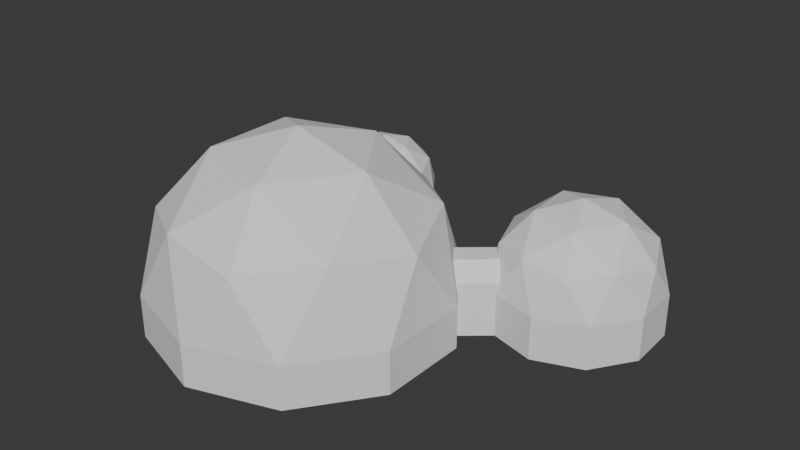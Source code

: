 # Source: Observatory.blend  (saved by Blender 5.1.30; exported with 4.5.12 LTS)
import bpy
from mathutils import Matrix  # noqa: F401  (used for matrix-valued properties, if any)

bpy.ops.wm.read_factory_settings(use_empty=True)
scene = bpy.context.scene
scene.name = 'Scene'

# ---- collections
col_collection = bpy.data.collections.new('Collection'); scene.collection.children.link(col_collection)

# ---- world
world_world = bpy.data.worlds.new('World'); scene.world = world_world
world_world.use_nodes = True; world_world.node_tree.nodes.clear()
_N = world_world.node_tree.nodes; _L = world_world.node_tree.links
n0 = _N.new('ShaderNodeOutputWorld'); n0.name = 'World Output'; n0.location = (200, 100)
n1 = _N.new('ShaderNodeBackground'); n1.name = 'Background'; n1.location = (-200, 100)
n1.inputs[0].default_value = (0.05088, 0.05088, 0.05088, 1.0)
_L.new(n1.outputs[0], n0.inputs[0])
n0.is_active_output = True
world_world.color = (0.05088, 0.05088, 0.05088)
world_world.sun_shadow_jitter_overblur = 0.0

# ---- meshes
me_cube_001 = bpy.data.meshes.new('Cube.001')
me_cube_001.from_pydata([(1.958, 0.007255, -0.004265), (1.662, 0.3549, -0.004265), (2.624, 0.5745, -0.004265), (2.328, 0.9222, -0.004265), (1.958, 0.007255, 0.09628), (1.872, 0.1078, 0.2283), (1.748, 0.2544, 0.2283), (1.662, 0.3549, 0.09628), (2.539, 0.6751, 0.2283), (2.624, 0.5745, 0.09628), (2.328, 0.9222, 0.09628), (2.414, 0.8217, 0.2283), (1.958, 0.007255, -0.3681), (1.662, 0.3549, -0.3681), (2.624, 0.5745, -0.3681), (2.328, 0.9222, -0.3681), (1.422, -1.414, 0.5601), (0.1696, -1.007, 0.5601), (0.1696, 0.3101, 0.5601), (1.422, 0.717, 0.5601), (2.196, -0.3483, 0.56), (1.076, -0.3483, 1.252), (2.267, -0.7352, 0.0), (2.267, 0.03871, 0.0), (1.076, -1.601, 0.0), (1.812, -1.361, 0.0), (-0.1152, -0.7352, 0.0), (0.3397, -1.361, 0.0), (0.3397, 0.6649, 0.0), (-0.1152, 0.03871, 0.0), (1.812, 0.6649, 0.0), (1.076, 0.904, 0.0), (1.938, -0.9744, 0.6584), (0.7466, -1.361, 0.6584), (0.0105, -0.3483, 0.6584), (0.7466, 0.6649, 0.6584), (1.938, 0.2779, 0.6584), (1.279, -0.9744, 1.065), (1.734, -0.3483, 1.065), (0.5431, -0.7352, 1.065), (0.5431, 0.03871, 1.065), (1.279, 0.2779, 1.065), (2.267, -0.7352, -0.3639), (2.267, 0.03871, -0.3639), (1.076, -1.601, -0.3639), (1.812, -1.361, -0.3639), (-0.1152, -0.7352, -0.3639), (0.3397, -1.361, -0.3639), (0.3397, 0.6649, -0.3639), (-0.1152, 0.03871, -0.3639), (1.812, 0.6649, -0.3639), (1.076, 0.904, -0.3639), (0.5615, 0.9886, 0.2059), (0.1008, 1.137, 0.2059), (0.09964, 1.621, 0.2059), (0.5597, 1.772, 0.2059), (0.8451, 1.381, 0.2059), (0.4333, 1.38, 0.4604), (0.8715, 1.239, 0.0), (0.8709, 1.523, 0.0), (0.4344, 0.9195, 0.0), (0.7048, 1.008, 0.0), (-0.004185, 1.237, 0.0), (0.1636, 1.007, 0.0), (0.1619, 1.752, 0.0), (-0.004846, 1.521, 0.0), (0.7031, 1.753, 0.0), (0.4323, 1.84, 0.0), (0.7507, 1.15, 0.242), (0.3132, 1.007, 0.242), (0.04171, 1.379, 0.242), (0.3115, 1.752, 0.242), (0.7496, 1.611, 0.242), (0.5087, 1.15, 0.3916), (0.6754, 1.38, 0.3916), (0.2379, 1.237, 0.3916), (0.2372, 1.522, 0.3916), (0.5076, 1.61, 0.3916), (0.8715, 1.239, -0.3639), (0.8709, 1.523, -0.3639), (0.4344, 0.9195, -0.3639), (0.7048, 1.008, -0.3639), (-0.004185, 1.237, -0.3639), (0.1636, 1.007, -0.3639), (0.1619, 1.752, -0.3639), (-0.004846, 1.521, -0.3639), (0.7031, 1.753, -0.3639), (0.4323, 1.84, -0.3639), (2.955, 0.3729, 0.3114), (2.249, 0.5677, 0.3114), (2.216, 1.299, 0.3114), (2.901, 1.556, 0.3114), (3.358, 0.984, 0.3114), (2.736, 0.956, 0.6964), (3.407, 0.7707, 0.0), (3.388, 1.201, 0.0), (2.767, 0.2603, 0.0), (3.17, 0.4115, 0.0), (2.084, 0.7114, 0.0), (2.352, 0.3749, 0.0), (2.302, 1.501, 0.0), (2.064, 1.141, 0.0), (3.119, 1.537, 0.0), (2.704, 1.652, 0.0), (3.23, 0.6297, 0.3661), (2.578, 0.385, 0.3661), (2.144, 0.9295, 0.3661), (2.528, 1.511, 0.3661), (3.199, 1.325, 0.3661), (2.864, 0.6133, 0.5924), (3.101, 0.9724, 0.5924), (2.449, 0.7278, 0.5924), (2.43, 1.158, 0.5924), (2.833, 1.309, 0.5924), (3.407, 0.7707, -0.3639), (3.388, 1.201, -0.3639), (2.767, 0.2603, -0.3639), (3.17, 0.4115, -0.3639), (2.084, 0.7114, -0.3639), (2.352, 0.3749, -0.3639), (2.302, 1.501, -0.3639), (2.064, 1.141, -0.3639), (3.119, 1.537, -0.3639), (2.704, 1.652, -0.3639), (0.8877, 0.7404, -0.004265), (0.4551, 0.5943, -0.004265), (0.7093, 1.268, -0.004265), (0.2767, 1.122, -0.004265), (0.8877, 0.7404, 0.09628), (0.7626, 0.6981, 0.2283), (0.5801, 0.6365, 0.2283), (0.4551, 0.5943, 0.09628), (0.5842, 1.226, 0.2283), (0.7093, 1.268, 0.09628), (0.2767, 1.122, 0.09628), (0.4018, 1.165, 0.2283), (0.8877, 0.7404, -0.3681), (0.4551, 0.5943, -0.3681), (0.7093, 1.268, -0.3681), (0.2767, 1.122, -0.3681)], [], [(6, 11, 10, 7), (8, 5, 4, 9), (2, 9, 4, 0), (11, 6, 5, 8), (1, 7, 10, 3), (2, 0, 12, 14), (1, 3, 15, 13), (16, 32, 37), (17, 33, 39), (18, 34, 40), (19, 35, 41), (20, 36, 38), (38, 41, 21), (38, 36, 41), (36, 19, 41), (41, 40, 21), (41, 35, 40), (35, 18, 40), (40, 39, 21), (40, 34, 39), (34, 17, 39), (39, 37, 21), (39, 33, 37), (33, 16, 37), (37, 38, 21), (37, 32, 38), (32, 20, 38), (23, 36, 20), (23, 30, 36), (30, 19, 36), (31, 35, 19), (31, 28, 35), (28, 18, 35), (29, 34, 18), (29, 26, 34), (26, 17, 34), (27, 33, 17), (27, 24, 33), (24, 16, 33), (25, 32, 16), (25, 22, 32), (22, 20, 32), (30, 31, 19), (28, 29, 18), (26, 27, 17), (24, 25, 16), (22, 23, 20), (27, 26, 46, 47), (26, 29, 49, 46), (28, 31, 51, 48), (30, 23, 43, 50), (25, 24, 44, 45), (31, 30, 50, 51), (23, 22, 42, 43), (29, 28, 48, 49), (22, 25, 45, 42), (24, 27, 47, 44), (52, 68, 73), (53, 69, 75), (54, 70, 76), (55, 71, 77), (56, 72, 74), (74, 77, 57), (74, 72, 77), (72, 55, 77), (77, 76, 57), (77, 71, 76), (71, 54, 76), (76, 75, 57), (76, 70, 75), (70, 53, 75), (75, 73, 57), (75, 69, 73), (69, 52, 73), (73, 74, 57), (73, 68, 74), (68, 56, 74), (59, 72, 56), (59, 66, 72), (66, 55, 72), (67, 71, 55), (67, 64, 71), (64, 54, 71), (65, 70, 54), (65, 62, 70), (62, 53, 70), (63, 69, 53), (63, 60, 69), (60, 52, 69), (61, 68, 52), (61, 58, 68), (58, 56, 68), (66, 67, 55), (64, 65, 54), (62, 63, 53), (60, 61, 52), (58, 59, 56), (65, 64, 84, 85), (58, 61, 81, 78), (60, 63, 83, 80), (63, 62, 82, 83), (62, 65, 85, 82), (64, 67, 87, 84), (61, 60, 80, 81), (66, 59, 79, 86), (67, 66, 86, 87), (59, 58, 78, 79), (88, 104, 109), (89, 105, 111), (90, 106, 112), (91, 107, 113), (92, 108, 110), (110, 113, 93), (110, 108, 113), (108, 91, 113), (113, 112, 93), (113, 107, 112), (107, 90, 112), (112, 111, 93), (112, 106, 111), (106, 89, 111), (111, 109, 93), (111, 105, 109), (105, 88, 109), (109, 110, 93), (109, 104, 110), (104, 92, 110), (95, 108, 92), (95, 102, 108), (102, 91, 108), (103, 107, 91), (103, 100, 107), (100, 90, 107), (101, 106, 90), (101, 98, 106), (98, 89, 106), (99, 105, 89), (99, 96, 105), (96, 88, 105), (97, 104, 88), (97, 94, 104), (94, 92, 104), (102, 103, 91), (100, 101, 90), (98, 99, 89), (96, 97, 88), (94, 95, 92), (100, 103, 123, 120), (102, 95, 115, 122), (97, 96, 116, 117), (103, 102, 122, 123), (95, 94, 114, 115), (101, 100, 120, 121), (94, 97, 117, 114), (96, 99, 119, 116), (99, 98, 118, 119), (98, 101, 121, 118), (130, 135, 134, 131), (132, 129, 128, 133), (126, 133, 128, 124), (135, 130, 129, 132), (125, 131, 134, 127), (126, 124, 136, 138), (125, 127, 139, 137)])
_uv = me_cube_001.uv_layers.new(name='UVMap')
_uv.uv.foreach_set('vector', [0.875, 0.5723, 0.625, 0.5723, 0.5889, 0.5, 0.875, 0.5, 0.625, 0.6777, 0.875, 0.6777, 0.875, 0.75, 0.5889, 0.75, 0.375, 0.75, 0.5889, 0.75, 0.5527, 1.0, 0.375, 1.0, 0.625, 0.5723, 0.875, 0.5723, 0.875, 0.6777, 0.625, 0.6777, 0.375, 0.25, 0.5527, 0.25, 0.5889, 0.5, 0.375, 0.5, 0.375, 0.75, 0.375, 1.0, 0.375, 1.0, 0.375, 0.75, 0.375, 0.25, 0.375, 0.5, 0.375, 0.5, 0.375, 0.25, 0.1818, 0.3149, 0.2727, 0.3149, 0.2273, 0.3937, 0.0, 0.3149, 0.09091, 0.3149, 0.04546, 0.3937, 0.7273, 0.3149, 0.8182, 0.3149, 0.7727, 0.3937, 0.5455, 0.3149, 0.6364, 0.3149, 0.5909, 0.3937, 0.3636, 0.3149, 0.4545, 0.3149, 0.4091, 0.3937, 0.4091, 0.3937, 0.5, 0.3937, 0.4545, 0.4724, 0.4091, 0.3937, 0.4545, 0.3149, 0.5, 0.3937, 0.4545, 0.3149, 0.5455, 0.3149, 0.5, 0.3937, 0.5909, 0.3937, 0.6818, 0.3937, 0.6364, 0.4724, 0.5909, 0.3937, 0.6364, 0.3149, 0.6818, 0.3937, 0.6364, 0.3149, 0.7273, 0.3149, 0.6818, 0.3937, 0.7727, 0.3937, 0.8636, 0.3937, 0.8182, 0.4724, 0.7727, 0.3937, 0.8182, 0.3149, 0.8636, 0.3937, 0.8182, 0.3149, 0.9091, 0.3149, 0.8636, 0.3937, 0.04546, 0.3937, 0.1364, 0.3937, 0.09091, 0.4724, 0.04546, 0.3937, 0.09091, 0.3149, 0.1364, 0.3937, 0.09091, 0.3149, 0.1818, 0.3149, 0.1364, 0.3937, 0.2273, 0.3937, 0.3182, 0.3937, 0.2727, 0.4724, 0.2273, 0.3937, 0.2727, 0.3149, 0.3182, 0.3937, 0.2727, 0.3149, 0.3636, 0.3149, 0.3182, 0.3937, 0.4091, 0.2362, 0.4545, 0.3149, 0.3636, 0.3149, 0.4091, 0.2362, 0.5, 0.2362, 0.4545, 0.3149, 0.5, 0.2362, 0.5455, 0.3149, 0.4545, 0.3149, 0.5909, 0.2362, 0.6364, 0.3149, 0.5455, 0.3149, 0.5909, 0.2362, 0.6818, 0.2362, 0.6364, 0.3149, 0.6818, 0.2362, 0.7273, 0.3149, 0.6364, 0.3149, 0.7727, 0.2362, 0.8182, 0.3149, 0.7273, 0.3149, 0.7727, 0.2362, 0.8636, 0.2362, 0.8182, 0.3149, 0.8636, 0.2362, 0.9091, 0.3149, 0.8182, 0.3149, 0.04546, 0.2362, 0.09091, 0.3149, 0.0, 0.3149, 0.04546, 0.2362, 0.1364, 0.2362, 0.09091, 0.3149, 0.1364, 0.2362, 0.1818, 0.3149, 0.09091, 0.3149, 0.2273, 0.2362, 0.2727, 0.3149, 0.1818, 0.3149, 0.2273, 0.2362, 0.3182, 0.2362, 0.2727, 0.3149, 0.3182, 0.2362, 0.3636, 0.3149, 0.2727, 0.3149, 0.5, 0.2362, 0.5909, 0.2362, 0.5455, 0.3149, 0.6818, 0.2362, 0.7727, 0.2362, 0.7273, 0.3149, 0.8636, 0.2362, 0.9545, 0.2362, 0.9091, 0.3149, 0.1364, 0.2362, 0.2273, 0.2362, 0.1818, 0.3149, 0.3182, 0.2362, 0.4091, 0.2362, 0.3636, 0.3149, 0.9545, 0.2362, 0.8636, 0.2362, 0.8636, 0.2362, 0.9545, 0.2362, 0.8636, 0.2362, 0.7727, 0.2362, 0.7727, 0.2362, 0.8636, 0.2362, 0.6818, 0.2362, 0.5909, 0.2362, 0.5909, 0.2362, 0.6818, 0.2362, 0.5, 0.2362, 0.4091, 0.2362, 0.4091, 0.2362, 0.5, 0.2362, 0.2273, 0.2362, 0.1364, 0.2362, 0.1364, 0.2362, 0.2273, 0.2362, 0.5909, 0.2362, 0.5, 0.2362, 0.5, 0.2362, 0.5909, 0.2362, 0.4091, 0.2362, 0.3182, 0.2362, 0.3182, 0.2362, 0.4091, 0.2362, 0.7727, 0.2362, 0.6818, 0.2362, 0.6818, 0.2362, 0.7727, 0.2362, 0.3182, 0.2362, 0.2273, 0.2362, 0.2273, 0.2362, 0.3182, 0.2362, 0.1364, 0.2362, 0.04546, 0.2362, 0.04546, 0.2362, 0.1364, 0.2362, 0.1818, 0.3149, 0.2727, 0.3149, 0.2273, 0.3937, 0.0, 0.3149, 0.09091, 0.3149, 0.04546, 0.3937, 0.7273, 0.3149, 0.8182, 0.3149, 0.7727, 0.3937, 0.5455, 0.3149, 0.6364, 0.3149, 0.5909, 0.3937, 0.3636, 0.3149, 0.4545, 0.3149, 0.4091, 0.3937, 0.4091, 0.3937, 0.5, 0.3937, 0.4545, 0.4724, 0.4091, 0.3937, 0.4545, 0.3149, 0.5, 0.3937, 0.4545, 0.3149, 0.5455, 0.3149, 0.5, 0.3937, 0.5909, 0.3937, 0.6818, 0.3937, 0.6364, 0.4724, 0.5909, 0.3937, 0.6364, 0.3149, 0.6818, 0.3937, 0.6364, 0.3149, 0.7273, 0.3149, 0.6818, 0.3937, 0.7727, 0.3937, 0.8636, 0.3937, 0.8182, 0.4724, 0.7727, 0.3937, 0.8182, 0.3149, 0.8636, 0.3937, 0.8182, 0.3149, 0.9091, 0.3149, 0.8636, 0.3937, 0.04546, 0.3937, 0.1364, 0.3937, 0.09091, 0.4724, 0.04546, 0.3937, 0.09091, 0.3149, 0.1364, 0.3937, 0.09091, 0.3149, 0.1818, 0.3149, 0.1364, 0.3937, 0.2273, 0.3937, 0.3182, 0.3937, 0.2727, 0.4724, 0.2273, 0.3937, 0.2727, 0.3149, 0.3182, 0.3937, 0.2727, 0.3149, 0.3636, 0.3149, 0.3182, 0.3937, 0.4091, 0.2362, 0.4545, 0.3149, 0.3636, 0.3149, 0.4091, 0.2362, 0.5, 0.2362, 0.4545, 0.3149, 0.5, 0.2362, 0.5455, 0.3149, 0.4545, 0.3149, 0.5909, 0.2362, 0.6364, 0.3149, 0.5455, 0.3149, 0.5909, 0.2362, 0.6818, 0.2362, 0.6364, 0.3149, 0.6818, 0.2362, 0.7273, 0.3149, 0.6364, 0.3149, 0.7727, 0.2362, 0.8182, 0.3149, 0.7273, 0.3149, 0.7727, 0.2362, 0.8636, 0.2362, 0.8182, 0.3149, 0.8636, 0.2362, 0.9091, 0.3149, 0.8182, 0.3149, 0.04546, 0.2362, 0.09091, 0.3149, 0.0, 0.3149, 0.04546, 0.2362, 0.1364, 0.2362, 0.09091, 0.3149, 0.1364, 0.2362, 0.1818, 0.3149, 0.09091, 0.3149, 0.2273, 0.2362, 0.2727, 0.3149, 0.1818, 0.3149, 0.2273, 0.2362, 0.3182, 0.2362, 0.2727, 0.3149, 0.3182, 0.2362, 0.3636, 0.3149, 0.2727, 0.3149, 0.5, 0.2362, 0.5909, 0.2362, 0.5455, 0.3149, 0.6818, 0.2362, 0.7727, 0.2362, 0.7273, 0.3149, 0.8636, 0.2362, 0.9545, 0.2362, 0.9091, 0.3149, 0.1364, 0.2362, 0.2273, 0.2362, 0.1818, 0.3149, 0.3182, 0.2362, 0.4091, 0.2362, 0.3636, 0.3149, 0.7727, 0.2362, 0.6818, 0.2362, 0.6818, 0.2362, 0.7727, 0.2362, 0.3182, 0.2362, 0.2273, 0.2362, 0.2273, 0.2362, 0.3182, 0.2362, 0.1364, 0.2362, 0.04546, 0.2362, 0.04546, 0.2362, 0.1364, 0.2362, 0.9545, 0.2362, 0.8636, 0.2362, 0.8636, 0.2362, 0.9545, 0.2362, 0.8636, 0.2362, 0.7727, 0.2362, 0.7727, 0.2362, 0.8636, 0.2362, 0.6818, 0.2362, 0.5909, 0.2362, 0.5909, 0.2362, 0.6818, 0.2362, 0.2273, 0.2362, 0.1364, 0.2362, 0.1364, 0.2362, 0.2273, 0.2362, 0.5, 0.2362, 0.4091, 0.2362, 0.4091, 0.2362, 0.5, 0.2362, 0.5909, 0.2362, 0.5, 0.2362, 0.5, 0.2362, 0.5909, 0.2362, 0.4091, 0.2362, 0.3182, 0.2362, 0.3182, 0.2362, 0.4091, 0.2362, 0.1818, 0.3149, 0.2727, 0.3149, 0.2273, 0.3937, 0.0, 0.3149, 0.09091, 0.3149, 0.04546, 0.3937, 0.7273, 0.3149, 0.8182, 0.3149, 0.7727, 0.3937, 0.5455, 0.3149, 0.6364, 0.3149, 0.5909, 0.3937, 0.3636, 0.3149, 0.4545, 0.3149, 0.4091, 0.3937, 0.4091, 0.3937, 0.5, 0.3937, 0.4545, 0.4724, 0.4091, 0.3937, 0.4545, 0.3149, 0.5, 0.3937, 0.4545, 0.3149, 0.5455, 0.3149, 0.5, 0.3937, 0.5909, 0.3937, 0.6818, 0.3937, 0.6364, 0.4724, 0.5909, 0.3937, 0.6364, 0.3149, 0.6818, 0.3937, 0.6364, 0.3149, 0.7273, 0.3149, 0.6818, 0.3937, 0.7727, 0.3937, 0.8636, 0.3937, 0.8182, 0.4724, 0.7727, 0.3937, 0.8182, 0.3149, 0.8636, 0.3937, 0.8182, 0.3149, 0.9091, 0.3149, 0.8636, 0.3937, 0.04546, 0.3937, 0.1364, 0.3937, 0.09091, 0.4724, 0.04546, 0.3937, 0.09091, 0.3149, 0.1364, 0.3937, 0.09091, 0.3149, 0.1818, 0.3149, 0.1364, 0.3937, 0.2273, 0.3937, 0.3182, 0.3937, 0.2727, 0.4724, 0.2273, 0.3937, 0.2727, 0.3149, 0.3182, 0.3937, 0.2727, 0.3149, 0.3636, 0.3149, 0.3182, 0.3937, 0.4091, 0.2362, 0.4545, 0.3149, 0.3636, 0.3149, 0.4091, 0.2362, 0.5, 0.2362, 0.4545, 0.3149, 0.5, 0.2362, 0.5455, 0.3149, 0.4545, 0.3149, 0.5909, 0.2362, 0.6364, 0.3149, 0.5455, 0.3149, 0.5909, 0.2362, 0.6818, 0.2362, 0.6364, 0.3149, 0.6818, 0.2362, 0.7273, 0.3149, 0.6364, 0.3149, 0.7727, 0.2362, 0.8182, 0.3149, 0.7273, 0.3149, 0.7727, 0.2362, 0.8636, 0.2362, 0.8182, 0.3149, 0.8636, 0.2362, 0.9091, 0.3149, 0.8182, 0.3149, 0.04546, 0.2362, 0.09091, 0.3149, 0.0, 0.3149, 0.04546, 0.2362, 0.1364, 0.2362, 0.09091, 0.3149, 0.1364, 0.2362, 0.1818, 0.3149, 0.09091, 0.3149, 0.2273, 0.2362, 0.2727, 0.3149, 0.1818, 0.3149, 0.2273, 0.2362, 0.3182, 0.2362, 0.2727, 0.3149, 0.3182, 0.2362, 0.3636, 0.3149, 0.2727, 0.3149, 0.5, 0.2362, 0.5909, 0.2362, 0.5455, 0.3149, 0.6818, 0.2362, 0.7727, 0.2362, 0.7273, 0.3149, 0.8636, 0.2362, 0.9545, 0.2362, 0.9091, 0.3149, 0.1364, 0.2362, 0.2273, 0.2362, 0.1818, 0.3149, 0.3182, 0.2362, 0.4091, 0.2362, 0.3636, 0.3149, 0.6818, 0.2362, 0.5909, 0.2362, 0.5909, 0.2362, 0.6818, 0.2362, 0.5, 0.2362, 0.4091, 0.2362, 0.4091, 0.2362, 0.5, 0.2362, 0.2273, 0.2362, 0.1364, 0.2362, 0.1364, 0.2362, 0.2273, 0.2362, 0.5909, 0.2362, 0.5, 0.2362, 0.5, 0.2362, 0.5909, 0.2362, 0.4091, 0.2362, 0.3182, 0.2362, 0.3182, 0.2362, 0.4091, 0.2362, 0.7727, 0.2362, 0.6818, 0.2362, 0.6818, 0.2362, 0.7727, 0.2362, 0.3182, 0.2362, 0.2273, 0.2362, 0.2273, 0.2362, 0.3182, 0.2362, 0.1364, 0.2362, 0.04546, 0.2362, 0.04546, 0.2362, 0.1364, 0.2362, 0.9545, 0.2362, 0.8636, 0.2362, 0.8636, 0.2362, 0.9545, 0.2362, 0.8636, 0.2362, 0.7727, 0.2362, 0.7727, 0.2362, 0.8636, 0.2362, 0.875, 0.5723, 0.625, 0.5723, 0.5889, 0.5, 0.875, 0.5, 0.625, 0.6777, 0.875, 0.6777, 0.875, 0.75, 0.5889, 0.75, 0.375, 0.75, 0.5889, 0.75, 0.5527, 1.0, 0.375, 1.0, 0.625, 0.5723, 0.875, 0.5723, 0.875, 0.6777, 0.625, 0.6777, 0.375, 0.25, 0.5527, 0.25, 0.5889, 0.5, 0.375, 0.5, 0.375, 0.75, 0.375, 1.0, 0.375, 1.0, 0.375, 0.75, 0.375, 0.25, 0.375, 0.5, 0.375, 0.5, 0.375, 0.25])
me_cube_001.update()

# ---- objects
ob_cube_col = bpy.data.objects.new('Cube-col', me_cube_001)

# ---- transforms, parenting, visibility, modifiers, constraints
ob_cube_col.location = (0.0, 0.0, 0.0)

# ---- collection membership
col_collection.objects.link(ob_cube_col)

# ---- scene / render settings (as saved in the file)
scene.frame_start = 1; scene.frame_end = 250; scene.frame_set(1)
scene.render.engine = 'BLENDER_EEVEE_NEXT'
scene.render.bake_bias = 0.0
scene.render.bake_samples = 0
scene.cycles.sampling_pattern = 'TABULATED_SOBOL'
scene.eevee.use_volume_custom_range = False
bpy.context.view_layer.update()

# ---- added for rendering (the .blend has no active camera and no usable light): camera, sun
cam_auto = bpy.data.cameras.new('AutoCamera')
cam_auto.lens = 50.0
cam_auto.sensor_width = 36.0
cam_auto.clip_end = 1000.0
ob_auto_camera = bpy.data.objects.new('AutoCamera', cam_auto)
scene.collection.objects.link(ob_auto_camera)
ob_auto_camera.location = (6.44205, -5.63553, 4.27902)
ob_auto_camera.rotation_euler = (1.09748, -7.21219e-08, 0.694738)
scene.camera = ob_auto_camera
light_auto_sun = bpy.data.lights.new('AutoSun', 'SUN')
light_auto_sun.energy = 3.0
light_auto_sun.angle = 0.0523599
ob_auto_sun = bpy.data.objects.new('AutoSun', light_auto_sun)
scene.collection.objects.link(ob_auto_sun)
ob_auto_sun.rotation_euler = (0.872665, 0.174533, 0.523599)
bpy.context.view_layer.update()
